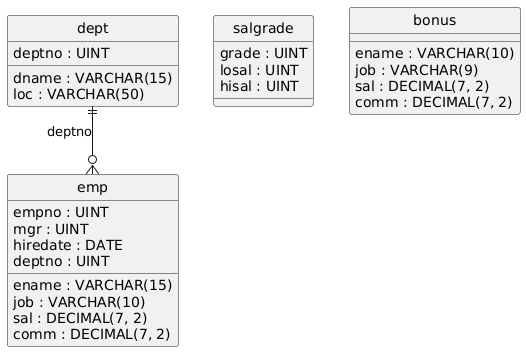

The diagram above was rendered by PlantUML. Its source (embedded in the PNG):
@startuml
hide circle
skinparam linetype ortho

entity "dept" as dept {
  deptno : UINT
  dname : VARCHAR(15)
  loc : VARCHAR(50)
}

entity "emp" as emp {
  empno : UINT
  ename : VARCHAR(15)
  job : VARCHAR(10)
  mgr : UINT
  hiredate : DATE
  sal : DECIMAL(7, 2)
  comm : DECIMAL(7, 2)
  deptno : UINT
}

entity "salgrade" as salgrade {
  grade : UINT
  losal : UINT
  hisal : UINT
}

entity "bonus" as bonus {
  ename : VARCHAR(10)
  job : VARCHAR(9)
  sal : DECIMAL(7, 2)
  comm : DECIMAL(7, 2)
}

dept ||--o{ emp : "deptno"
@enduml